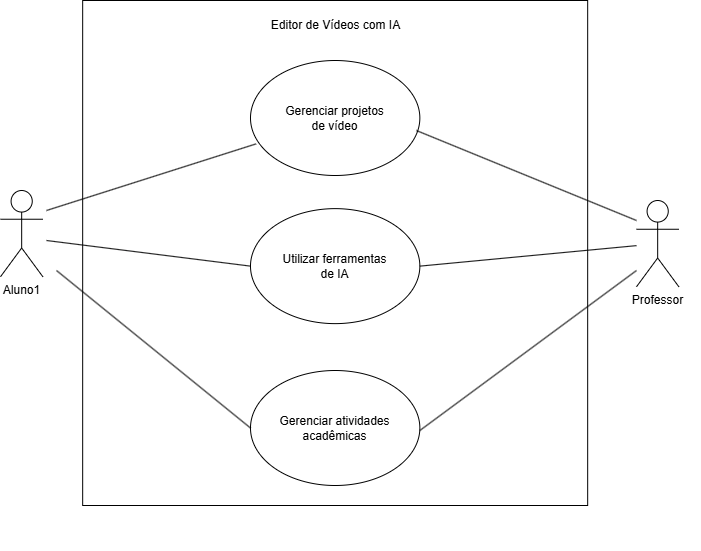

The diagram above was exported from draw.io. Its source (the exported page's mxGraphModel, read from the mxfile embedded in the PNG):
<mxGraphModel dx="2066" dy="783" grid="1" gridSize="10" guides="1" tooltips="1" connect="1" arrows="1" fold="1" page="1" pageScale="1" pageWidth="827" pageHeight="1169" math="0" shadow="0">
  <root>
    <mxCell id="0" />
    <mxCell id="1" parent="0" />
    <mxCell id="qXREw85MqTnQ2bz8qaPN-22" value="" style="group" parent="1" vertex="1" connectable="0">
      <mxGeometry x="64" y="440" width="700" height="500" as="geometry" />
    </mxCell>
    <mxCell id="qXREw85MqTnQ2bz8qaPN-1" value="Aluno1" style="shape=umlActor;verticalLabelPosition=bottom;verticalAlign=top;html=1;outlineConnect=0;" parent="qXREw85MqTnQ2bz8qaPN-22" vertex="1">
      <mxGeometry y="139.995" width="42.33870967741935" height="86.25" as="geometry" />
    </mxCell>
    <mxCell id="qXREw85MqTnQ2bz8qaPN-4" value="Gerenciar projetos&lt;div&gt;de vídeo&lt;/div&gt;" style="ellipse;whiteSpace=wrap;html=1;" parent="qXREw85MqTnQ2bz8qaPN-22" vertex="1">
      <mxGeometry x="249.99645161290323" y="10" width="169.3548387096774" height="115" as="geometry" />
    </mxCell>
    <mxCell id="qXREw85MqTnQ2bz8qaPN-5" value="Utilizar ferramentas&lt;div&gt;de IA&lt;/div&gt;" style="ellipse;whiteSpace=wrap;html=1;" parent="qXREw85MqTnQ2bz8qaPN-22" vertex="1">
      <mxGeometry x="249.99645161290323" y="158.13" width="169.3548387096774" height="115" as="geometry" />
    </mxCell>
    <mxCell id="qXREw85MqTnQ2bz8qaPN-7" value="Gerenciar atividades&lt;div&gt;acadêmicas&lt;/div&gt;" style="ellipse;whiteSpace=wrap;html=1;" parent="qXREw85MqTnQ2bz8qaPN-22" vertex="1">
      <mxGeometry x="249.99645161290323" y="320" width="169.3548387096774" height="115" as="geometry" />
    </mxCell>
    <mxCell id="qXREw85MqTnQ2bz8qaPN-8" value="Professor" style="shape=umlActor;verticalLabelPosition=bottom;verticalAlign=top;html=1;outlineConnect=0;" parent="qXREw85MqTnQ2bz8qaPN-22" vertex="1">
      <mxGeometry x="636.0012903225806" y="150.005" width="42.33870967741935" height="86.25" as="geometry" />
    </mxCell>
    <mxCell id="qXREw85MqTnQ2bz8qaPN-13" value="" style="endArrow=none;html=1;rounded=0;entryX=0.033;entryY=0.725;entryDx=0;entryDy=0;entryPerimeter=0;" parent="qXREw85MqTnQ2bz8qaPN-22" target="qXREw85MqTnQ2bz8qaPN-4" edge="1">
      <mxGeometry width="50" height="50" relative="1" as="geometry">
        <mxPoint x="46" y="160" as="sourcePoint" />
        <mxPoint x="139.71774193548387" y="92" as="targetPoint" />
      </mxGeometry>
    </mxCell>
    <mxCell id="qXREw85MqTnQ2bz8qaPN-14" value="" style="endArrow=none;html=1;rounded=0;entryX=0;entryY=0.5;entryDx=0;entryDy=0;" parent="qXREw85MqTnQ2bz8qaPN-22" target="qXREw85MqTnQ2bz8qaPN-5" edge="1">
      <mxGeometry width="50" height="50" relative="1" as="geometry">
        <mxPoint x="46" y="190" as="sourcePoint" />
        <mxPoint x="196.16935483870967" y="265.9375" as="targetPoint" />
      </mxGeometry>
    </mxCell>
    <mxCell id="qXREw85MqTnQ2bz8qaPN-15" value="" style="endArrow=none;html=1;rounded=0;entryX=0;entryY=0.5;entryDx=0;entryDy=0;" parent="qXREw85MqTnQ2bz8qaPN-22" target="qXREw85MqTnQ2bz8qaPN-7" edge="1">
      <mxGeometry width="50" height="50" relative="1" as="geometry">
        <mxPoint x="56" y="220" as="sourcePoint" />
        <mxPoint x="225.80645161290323" y="401.78125" as="targetPoint" />
      </mxGeometry>
    </mxCell>
    <mxCell id="eL1Zm47Hb-YoVSlu2O0B-2" value="" style="endArrow=none;html=1;rounded=0;exitX=1;exitY=0.5;exitDx=0;exitDy=0;" edge="1" parent="qXREw85MqTnQ2bz8qaPN-22" source="qXREw85MqTnQ2bz8qaPN-5" target="qXREw85MqTnQ2bz8qaPN-8">
      <mxGeometry width="50" height="50" relative="1" as="geometry">
        <mxPoint x="426" y="200" as="sourcePoint" />
        <mxPoint x="376" y="150" as="targetPoint" />
      </mxGeometry>
    </mxCell>
    <mxCell id="eL1Zm47Hb-YoVSlu2O0B-4" value="" style="endArrow=none;html=1;rounded=0;" edge="1" parent="qXREw85MqTnQ2bz8qaPN-22">
      <mxGeometry width="50" height="50" relative="1" as="geometry">
        <mxPoint x="419.35" y="380" as="sourcePoint" />
        <mxPoint x="636" y="220" as="targetPoint" />
      </mxGeometry>
    </mxCell>
    <mxCell id="eL1Zm47Hb-YoVSlu2O0B-7" value="Editor de Vídeos com IA" style="text;html=1;align=center;verticalAlign=middle;resizable=0;points=[];autosize=1;strokeColor=none;fillColor=none;" vertex="1" parent="qXREw85MqTnQ2bz8qaPN-22">
      <mxGeometry x="259.67" y="-40" width="150" height="30" as="geometry" />
    </mxCell>
    <mxCell id="eL1Zm47Hb-YoVSlu2O0B-6" value="" style="whiteSpace=wrap;html=1;aspect=fixed;fillColor=none;" vertex="1" parent="qXREw85MqTnQ2bz8qaPN-22">
      <mxGeometry x="82.16999999999999" y="-50" width="505" height="505" as="geometry" />
    </mxCell>
    <mxCell id="eL1Zm47Hb-YoVSlu2O0B-3" value="" style="endArrow=none;html=1;rounded=0;exitX=0.98;exitY=0.609;exitDx=0;exitDy=0;exitPerimeter=0;" edge="1" parent="1" source="qXREw85MqTnQ2bz8qaPN-4">
      <mxGeometry width="50" height="50" relative="1" as="geometry">
        <mxPoint x="390" y="640" as="sourcePoint" />
        <mxPoint x="700" y="610" as="targetPoint" />
      </mxGeometry>
    </mxCell>
  </root>
</mxGraphModel>